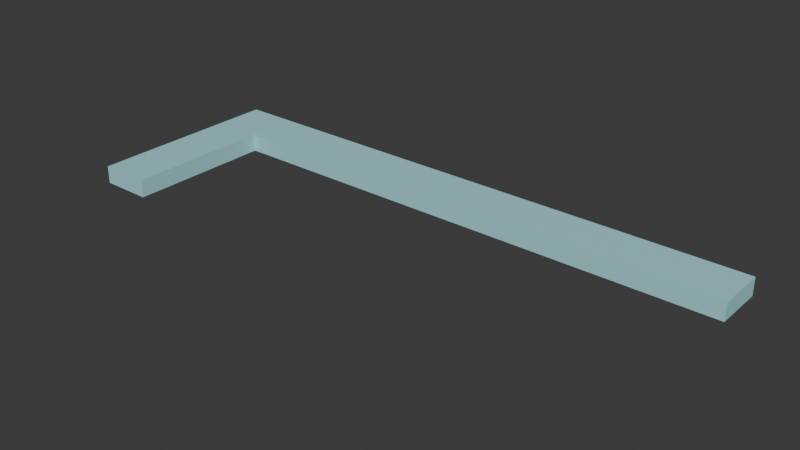 # Source: Ruler.blend  (saved by Blender 4.1.24; exported with 4.5.12 LTS)
import bpy
from mathutils import Matrix  # noqa: F401  (used for matrix-valued properties, if any)

bpy.ops.wm.read_factory_settings(use_empty=True)
scene = bpy.context.scene
scene.name = 'Scene'

# ---- collections
col_collection = bpy.data.collections.new('Collection'); scene.collection.children.link(col_collection)

# ---- materials (node trees are filled in below, after node groups)
mat_rulercolor = bpy.data.materials.new('RulerColor')
mat_rulercolor.use_transparent_shadow = False

# ---- material node trees
mat_rulercolor.use_nodes = True; mat_rulercolor.node_tree.nodes.clear()
_N = mat_rulercolor.node_tree.nodes; _L = mat_rulercolor.node_tree.links
n0 = _N.new('ShaderNodeBsdfPrincipled'); n0.name = 'Principled BSDF'; n0.location = (10, 300)
n0.inputs[0].default_value = (0.386, 0.7464, 0.8002, 1.0)
n1 = _N.new('ShaderNodeOutputMaterial'); n1.name = 'Material Output'; n1.location = (300, 300)
_L.new(n0.outputs[0], n1.inputs[0])
n1.is_active_output = True

# ---- world
world_world = bpy.data.worlds.new('World'); scene.world = world_world
world_world.use_nodes = True; world_world.node_tree.nodes.clear()
_N = world_world.node_tree.nodes; _L = world_world.node_tree.links
n0 = _N.new('ShaderNodeOutputWorld'); n0.name = 'World Output'; n0.location = (300, 300)
n1 = _N.new('ShaderNodeBackground'); n1.name = 'Background'; n1.location = (10, 300)
n1.inputs[0].default_value = (0.05088, 0.05088, 0.05088, 1.0)
_L.new(n1.outputs[0], n0.inputs[0])
n0.is_active_output = True
world_world.color = (0.05088, 0.05088, 0.05088)
world_world.use_sun_shadow = False
world_world.sun_shadow_jitter_overblur = 0.0

# ---- meshes
me_cube_004 = bpy.data.meshes.new('Cube.004')
me_cube_004.from_pydata([(-1.0, -1.0, -1.0), (-1.0, -1.0, 0.9731), (-1.0, 1.0, -1.0), (-1.0, 1.0, 1.0), (1.0, -1.0, -1.0), (1.0, -1.0, 0.9731), (1.0, 1.0, -1.0), (1.0, 1.0, 1.0), (-0.4828, -0.9724, -1.0), (-0.4828, -0.9724, 0.9731), (-1.001, -0.9724, -1.0), (-1.001, -0.9724, 1.0), (-0.4828, 21.46, -1.0), (-0.4828, 21.46, 0.9731), (-1.001, 21.46, -1.0), (-1.001, 21.46, 1.0)], [], [(0, 1, 3, 2), (2, 3, 7, 6), (6, 7, 5, 4), (4, 5, 1, 0), (2, 6, 4, 0), (7, 3, 1, 5), (8, 9, 11, 10), (10, 11, 15, 14), (14, 15, 13, 12), (12, 13, 9, 8), (10, 14, 12, 8), (15, 11, 9, 13)])
_uv = me_cube_004.uv_layers.new(name='UVMap')
_uv.uv.foreach_set('vector', [0.375, 0.0, 0.625, 0.0, 0.625, 0.25, 0.375, 0.25, 0.375, 0.25, 0.625, 0.25, 0.625, 0.5, 0.375, 0.5, 0.375, 0.5, 0.625, 0.5, 0.625, 0.75, 0.375, 0.75, 0.375, 0.75, 0.625, 0.75, 0.625, 1.0, 0.375, 1.0, 0.125, 0.5, 0.375, 0.5, 0.375, 0.75, 0.125, 0.75, 0.625, 0.5, 0.875, 0.5, 0.875, 0.75, 0.625, 0.75, 0.375, 0.0, 0.625, 0.0, 0.625, 0.25, 0.375, 0.25, 0.375, 0.25, 0.625, 0.25, 0.625, 0.5, 0.375, 0.5, 0.375, 0.5, 0.625, 0.5, 0.625, 0.75, 0.375, 0.75, 0.375, 0.75, 0.625, 0.75, 0.625, 1.0, 0.375, 1.0, 0.125, 0.5, 0.375, 0.5, 0.375, 0.75, 0.125, 0.75, 0.625, 0.5, 0.875, 0.5, 0.875, 0.75, 0.625, 0.75])
me_cube_004.materials.append(mat_rulercolor)
me_cube_004.update()

# ---- objects
ob_cube_001 = bpy.data.objects.new('Cube.001', me_cube_004)

# ---- transforms, parenting, visibility, modifiers, constraints
ob_cube_001.location = (-1.85, -0.5171, 0.0)
ob_cube_001.rotation_euler = (0.0, -0.0, -1.571)
ob_cube_001.scale = (0.6969, 0.1806, 0.06273)

# ---- collection membership
col_collection.objects.link(ob_cube_001)

# ---- scene / render settings (as saved in the file)
scene.frame_start = 1; scene.frame_end = 250; scene.frame_set(1)
scene.render.engine = 'BLENDER_EEVEE_NEXT'
scene.cycles.sampling_pattern = 'TABULATED_SOBOL'
scene.eevee.ray_tracing_options.trace_max_roughness = 0.0
bpy.context.view_layer.update()

# ---- added for rendering (the .blend has no active camera and no usable light): camera, sun
cam_auto = bpy.data.cameras.new('AutoCamera')
cam_auto.lens = 50.0
cam_auto.sensor_width = 36.0
cam_auto.clip_end = 1000.0
ob_auto_camera = bpy.data.objects.new('AutoCamera', cam_auto)
scene.collection.objects.link(ob_auto_camera)
ob_auto_camera.location = (3.96864, -5.28206, 3.1769)
ob_auto_camera.rotation_euler = (1.09748, -7.21219e-08, 0.694738)
scene.camera = ob_auto_camera
light_auto_sun = bpy.data.lights.new('AutoSun', 'SUN')
light_auto_sun.energy = 3.0
light_auto_sun.angle = 0.0523599
ob_auto_sun = bpy.data.objects.new('AutoSun', light_auto_sun)
scene.collection.objects.link(ob_auto_sun)
ob_auto_sun.rotation_euler = (0.872665, 0.174533, 0.523599)
bpy.context.view_layer.update()
